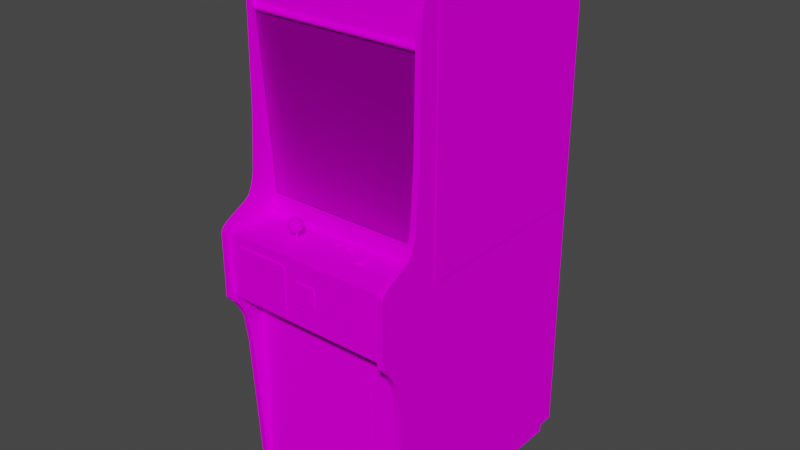 # Source: dkong3_1.blend  (saved by Blender 2.93.20; exported with 4.5.12 LTS)
import bpy
from mathutils import Matrix  # noqa: F401  (used for matrix-valued properties, if any)

bpy.ops.wm.read_factory_settings(use_empty=True)
scene = bpy.context.scene
scene.name = 'Scene'

# ---- images (referenced by path relative to the original .blend; pixels are not part of the script)
import os
ASSET_DIR = os.environ.get("B2B_ASSET_DIR", "")  # directory of the original .blend (textures are referenced by path, not embedded)
HERE = os.path.dirname(os.path.abspath(__file__))  # packed textures are extracted next to this script under _unpacked/

def load_image(name, relpath, width, height, colorspace="sRGB"):
    """Load a texture the original file referenced (path relative to the .blend, or extracted next to this script)."""
    p = next((c for c in (os.path.join(HERE, relpath), os.path.join(ASSET_DIR, relpath)) if relpath and os.path.exists(c)), "")
    if p:
        img = bpy.data.images.load(p, check_existing=True)
        img.name = name
    else:  # same state as the original file: an image datablock whose file is absent (Cycles renders it pink)
        img = bpy.data.images.new(name, width, height)
        img.source = "FILE"
        img.filepath = "//" + (relpath or name)
    img.colorspace_settings.name = colorspace
    return img
img_dkong3marqueemap_tiff = load_image('dkong3marqueemap.TIFF', 'dkong3marqueemap.TIFF', 1024, 1024, 'sRGB')
img_dkong3glassa_tiff = load_image('dkong3glassa.TIFF', 'dkong3glassa.TIFF', 1024, 1024, 'sRGB')
img_dkong3bezelmap_tiff = load_image('dkong3bezelmap.TIFF', 'dkong3bezelmap.TIFF', 1024, 1024, 'sRGB')
img_dkong3texturemap_tiff = load_image('dkong3texturemap.TIFF', 'dkong3texturemap.TIFF', 1024, 1024, 'sRGB')

# ---- materials (node trees are filled in below, after node groups)
mat_defaultmaterial6 = bpy.data.materials.new('DefaultMaterial6')
mat_defaultmaterial6.use_transparent_shadow = False
mat_defaultmaterial6.roughness = 0.8211
mat_defaultmaterial6.specular_intensity = 0.3176
mat_dkong3marquee = bpy.data.materials.new('dkong3marquee')
mat_dkong3marquee.use_transparent_shadow = False
mat_dkong3marquee.roughness = 0.8807
mat_dkong3marquee.specular_intensity = 0.0
mat_dkong3glass = bpy.data.materials.new('dkong3glass')
mat_dkong3glass.use_transparent_shadow = False
mat_dkong3glass.roughness = 0.8807
mat_dkong3glass.specular_intensity = 0.0
mat_dkong3bezel = bpy.data.materials.new('dkong3bezel')
mat_dkong3bezel.use_transparent_shadow = False
mat_dkong3bezel.roughness = 0.8807
mat_dkong3bezel.specular_intensity = 0.0
mat_dkong3texture = bpy.data.materials.new('dkong3texture')
mat_dkong3texture.use_transparent_shadow = False
mat_dkong3texture.roughness = 0.8807
mat_dkong3texture.specular_intensity = 0.0

# ---- node groups
ng_auto_smooth = bpy.data.node_groups.new('Auto Smooth', 'GeometryNodeTree')
_s = ng_auto_smooth.interface.new_socket(name='Geometry', in_out='OUTPUT', socket_type='NodeSocketGeometry')
_s = ng_auto_smooth.interface.new_socket(name='Geometry', in_out='INPUT', socket_type='NodeSocketGeometry')
_s = ng_auto_smooth.interface.new_socket(name='Angle', in_out='INPUT', socket_type='NodeSocketFloat')
_s.subtype = 'ANGLE'
_s.min_value = 0.0
_s.max_value = 3.142
ng_auto_smooth.is_modifier = True
_N = ng_auto_smooth.nodes; _L = ng_auto_smooth.links
n0 = _N.new('NodeGroupOutput'); n0.name = 'Group Output'; n0.location = (480, -100)
n1 = _N.new('NodeGroupInput'); n1.name = 'Group Input'; n1.location = (-420, -300)
n2 = _N.new('NodeGroupInput'); n2.name = 'Group Input.001'; n2.location = (-60, -100)
n3 = _N.new('GeometryNodeSetShadeSmooth'); n3.name = 'Set Shade Smooth'; n3.location = (120, -100)
n3.domain = 'EDGE'
n4 = _N.new('GeometryNodeSetShadeSmooth'); n4.name = 'Set Shade Smooth.001'; n4.location = (300, -100)
n5 = _N.new('GeometryNodeInputMeshEdgeAngle'); n5.name = 'Edge Angle'; n5.location = (-420, -220)
n6 = _N.new('GeometryNodeInputEdgeSmooth'); n6.name = 'Is Edge Smooth'; n6.location = (-60, -160)
n7 = _N.new('GeometryNodeInputShadeSmooth'); n7.name = 'Is Face Smooth'; n7.location = (-240, -340)
n8 = _N.new('FunctionNodeBooleanMath'); n8.name = 'Boolean Math'; n8.location = (-60, -220)
n9 = _N.new('FunctionNodeCompare'); n9.name = 'Compare'; n9.location = (-240, -180)
n9.operation = 'LESS_EQUAL'
_L.new(n5.outputs[0], n9.inputs[0])
_L.new(n4.outputs[0], n0.inputs[0])
_L.new(n1.outputs[1], n9.inputs[1])
_L.new(n9.outputs[0], n8.inputs[0])
_L.new(n7.outputs[0], n8.inputs[1])
_L.new(n2.outputs[0], n3.inputs[0])
_L.new(n6.outputs[0], n3.inputs[1])
_L.new(n3.outputs[0], n4.inputs[0])
_L.new(n8.outputs[0], n3.inputs[2])
n0.is_active_output = True

# ---- material node trees
mat_defaultmaterial6.use_nodes = True; mat_defaultmaterial6.node_tree.nodes.clear()
_N = mat_defaultmaterial6.node_tree.nodes; _L = mat_defaultmaterial6.node_tree.links
n0 = _N.new('ShaderNodeBsdfPrincipled'); n0.name = 'Principled BSDF'; n0.location = (10, 300)
n0.distribution = 'GGX'
n0.subsurface_method = 'BURLEY'
n0.inputs[2].default_value = 0.8211
n0.inputs[3].default_value = 1.45
n0.inputs[13].default_value = 0.3176
n0.inputs[27].default_value = (0.0, 0.0, 0.0, 1.0)
n0.inputs[28].default_value = 1.0
n1 = _N.new('ShaderNodeOutputMaterial'); n1.name = 'Material Output'; n1.location = (300, 300)
_L.new(n0.outputs[0], n1.inputs[0])
n1.is_active_output = True
mat_dkong3marquee.use_nodes = True; mat_dkong3marquee.node_tree.nodes.clear()
_N = mat_dkong3marquee.node_tree.nodes; _L = mat_dkong3marquee.node_tree.links
n0 = _N.new('ShaderNodeBsdfPrincipled'); n0.name = 'Principled BSDF'; n0.location = (10, 300)
n0.distribution = 'GGX'
n0.subsurface_method = 'BURLEY'
n0.inputs[2].default_value = 0.8807
n0.inputs[3].default_value = 1.45
n0.inputs[13].default_value = 0.0
n0.inputs[27].default_value = (0.0, 0.0, 0.0, 1.0)
n0.inputs[28].default_value = 1.0
n1 = _N.new('ShaderNodeOutputMaterial'); n1.name = 'Material Output'; n1.location = (300, 300)
n2 = _N.new('ShaderNodeTexImage'); n2.name = 'Image Texture'; n2.location = (-300, 600)
n2.image = img_dkong3marqueemap_tiff
_L.new(n0.outputs[0], n1.inputs[0])
_L.new(n2.outputs[0], n0.inputs[0])
n1.is_active_output = True
mat_dkong3glass.use_nodes = True; mat_dkong3glass.node_tree.nodes.clear()
_N = mat_dkong3glass.node_tree.nodes; _L = mat_dkong3glass.node_tree.links
n0 = _N.new('ShaderNodeBsdfPrincipled'); n0.name = 'Principled BSDF'; n0.location = (10, 300)
n0.distribution = 'GGX'
n0.subsurface_method = 'BURLEY'
n0.inputs[2].default_value = 0.8807
n0.inputs[3].default_value = 1.45
n0.inputs[4].default_value = 0.2
n0.inputs[13].default_value = 0.0
n0.inputs[27].default_value = (0.0, 0.0, 0.0, 1.0)
n0.inputs[28].default_value = 1.0
n1 = _N.new('ShaderNodeOutputMaterial'); n1.name = 'Material Output'; n1.location = (300, 300)
n2 = _N.new('ShaderNodeTexImage'); n2.name = 'Image Texture'; n2.location = (-300, 600)
n2.image = img_dkong3glassa_tiff
_L.new(n0.outputs[0], n1.inputs[0])
_L.new(n2.outputs[0], n0.inputs[0])
n1.is_active_output = True
mat_dkong3bezel.use_nodes = True; mat_dkong3bezel.node_tree.nodes.clear()
_N = mat_dkong3bezel.node_tree.nodes; _L = mat_dkong3bezel.node_tree.links
n0 = _N.new('ShaderNodeBsdfPrincipled'); n0.name = 'Principled BSDF'; n0.location = (10, 300)
n0.distribution = 'GGX'
n0.subsurface_method = 'BURLEY'
n0.inputs[2].default_value = 0.8807
n0.inputs[3].default_value = 1.45
n0.inputs[13].default_value = 0.0
n0.inputs[27].default_value = (0.0, 0.0, 0.0, 1.0)
n0.inputs[28].default_value = 1.0
n1 = _N.new('ShaderNodeOutputMaterial'); n1.name = 'Material Output'; n1.location = (300, 300)
n2 = _N.new('ShaderNodeTexImage'); n2.name = 'Image Texture'; n2.location = (-300, 600)
n2.image = img_dkong3bezelmap_tiff
_L.new(n0.outputs[0], n1.inputs[0])
_L.new(n2.outputs[0], n0.inputs[0])
n1.is_active_output = True
mat_dkong3texture.use_nodes = True; mat_dkong3texture.node_tree.nodes.clear()
_N = mat_dkong3texture.node_tree.nodes; _L = mat_dkong3texture.node_tree.links
n0 = _N.new('ShaderNodeBsdfPrincipled'); n0.name = 'Principled BSDF'; n0.location = (10, 300)
n0.distribution = 'GGX'
n0.subsurface_method = 'BURLEY'
n0.inputs[2].default_value = 0.8807
n0.inputs[3].default_value = 1.45
n0.inputs[13].default_value = 0.0
n0.inputs[27].default_value = (0.0, 0.0, 0.0, 1.0)
n0.inputs[28].default_value = 1.0
n1 = _N.new('ShaderNodeOutputMaterial'); n1.name = 'Material Output'; n1.location = (300, 300)
n2 = _N.new('ShaderNodeTexImage'); n2.name = 'Image Texture'; n2.location = (-300, 600)
n2.image = img_dkong3texturemap_tiff
_L.new(n0.outputs[0], n1.inputs[0])
_L.new(n2.outputs[0], n0.inputs[0])
n1.is_active_output = True

# ---- world
world_world = bpy.data.worlds.new('World'); scene.world = world_world
world_world.use_nodes = True; world_world.node_tree.nodes.clear()
_N = world_world.node_tree.nodes; _L = world_world.node_tree.links
n0 = _N.new('ShaderNodeOutputWorld'); n0.name = 'World Output'; n0.location = (300, 300)
n1 = _N.new('ShaderNodeBackground'); n1.name = 'Background'; n1.location = (10, 300)
n1.inputs[0].default_value = (0.05088, 0.05088, 0.05088, 1.0)
_L.new(n1.outputs[0], n0.inputs[0])
n0.is_active_output = True
world_world.color = (0.05088, 0.05088, 0.05088)
world_world.use_sun_shadow = False
world_world.sun_shadow_jitter_overblur = 0.0

# ---- meshes
me_dkong3 = bpy.data.meshes.new('dkong3')
me_dkong3.from_pydata([(-0.001707, 0.5887, -0.3899), (-0.001707, 0.5822, -0.389), (0.02107, 0.5887, -0.3899), (0.01474, 0.2131, -0.2103), (-0.08996, 0.211, -0.2124), (-0.08901, 0.09391, -0.1421), (0.01474, 0.09391, -0.14), (0.1182, 0.3221, -0.289), (0.01474, 0.3245, -0.2884), (0.1182, 0.09391, -0.1421), (0.1191, 0.211, -0.2124), (-0.08901, 0.3221, -0.289), (0.1805, 0.3173, -0.2887), (0.1153, 0.3879, -0.3363), (0.01474, 0.01974, -0.0986), (0.1805, 0.0951, -0.1457), (-0.1513, 0.0951, -0.1457), (-0.1431, 0.03046, -0.1075), (-0.1539, 0.2083, -0.2151), (-0.1539, 0.208, -0.2154), (-0.1513, 0.317, -0.289), (0.1833, 0.2083, -0.2151), (0.1833, 0.208, -0.2154), (0.1805, 0.09481, -0.146), (0.1153, 0.02182, -0.101), (0.01474, 0.01944, -0.09889), (-0.08617, 0.02152, -0.1013), (-0.1513, 0.09481, -0.146), (-0.08617, 0.02182, -0.101), (-0.08617, 0.3879, -0.3363), (0.01474, 0.3912, -0.3375), (0.01474, 0.3909, -0.3378), (0.1153, 0.3876, -0.3366), (0.1723, 0.3781, -0.331), (0.1805, 0.317, -0.289), (0.1153, 0.02152, -0.1013), (-0.1513, 0.3173, -0.2887), (-0.1431, 0.3781, -0.331), (-0.08617, 0.3876, -0.3366), (-0.1431, 0.03046, -0.1078), (0.1723, 0.03046, -0.1075), (0.1723, 0.03046, -0.1078), (0.1723, 0.3778, -0.3313), (-0.1431, 0.3778, -0.3313), (-0.2699, 0.4892, 0.008049), (-0.2699, -0.06457, -0.03395), (0.2893, -0.06457, -0.03395), (0.2893, 0.4892, 0.008049), (0.2893, -0.06457, -0.03723), (0.2893, 0.4892, 0.004772), (-0.2699, 0.4892, 0.004772), (-0.2699, -0.06457, -0.03723), (0.3067, 0.5854, 0.0155), (0.2877, 0.2104, 0.02354), (-0.2636, 0.5854, 0.0155), (-0.2826, 0.5854, 0.0155), (-0.2696, -0.9434, -0.6729), (0.2896, 0.6709, -0.02442), (0.2896, 0.6709, -0.6729), (-0.2696, 0.6709, -0.6729), (-0.2636, -0.9568, -0.6825), (-0.2636, 0.6891, -0.6792), (0.2877, -0.9568, -0.6825), (0.3067, -0.5096, 0.09563), (-0.2826, -0.5096, 0.09563), (0.3067, 0.6891, -0.01489), (0.3092, -0.1548, -0.04289), (0.3092, -0.1548, -0.6604), (0.3092, 0.6361, -0.6604), (-0.288, -0.1518, -0.6583), (-0.288, -0.1518, -0.04081), (-0.288, 0.6388, -0.04081), (-0.288, 0.6388, -0.6583), (0.3092, 0.6361, -0.04289), (0.289, -0.941, 0.05333), (0.289, -0.3148, 0.05333), (-0.2703, -0.3148, 0.05333), (-0.2703, 0.6775, -0.6622), (-0.2703, -0.2713, 0.1221), (0.289, -0.2713, 0.1221), (-0.2696, 0.6709, -0.02442), (0.2896, -0.9434, -0.6729), (-0.2703, -0.941, 0.05333), (0.289, 0.6775, -0.6622), (0.2877, -0.1122, 0.1537), (-0.2668, -0.1122, -0.01519), (-0.2668, -0.1122, 0.1537), (0.1625, -0.378, 0.05482), (-0.1437, -0.378, 0.05482), (-0.1437, -0.7876, 0.05482), (0.1625, -0.7876, 0.05482), (0.2877, -0.1399, 0.1537), (-0.2668, -0.1399, 0.1537), (0.2877, -0.3717, 0.1284), (0.2877, -0.08572, 0.1406), (0.2877, -0.0595, 0.09057), (0.3067, -0.05057, 0.07299), (0.3067, -0.0595, 0.09057), (-0.2826, -0.08572, 0.1406), (-0.08996, -0.09019, 0.06733), (-0.08996, -0.08691, 0.05601), (-0.08016, -0.08423, 0.05601), (-0.08996, -0.04312, 0.06733), (-0.05105, -0.1441, 0.1591), (-0.2228, -0.1441, 0.1591), (-0.2228, -0.3073, 0.1591), (-0.05105, -0.3073, 0.1591), (-0.2595, -0.1113, 0.1478), (0.2836, -0.1113, 0.1478), (0.2836, -0.1113, -0.01161), (-0.2595, -0.1113, -0.01161), (0.2877, -0.3151, 0.0426), (0.2877, -0.3151, 0.1537), (-0.2668, -0.3151, 0.1537), (-0.2668, -0.3151, 0.0426), (-0.1127, -0.06665, 0.06733), (-0.1096, -0.06665, 0.07895), (-0.08996, -0.06665, 0.09057), (-0.09566, -0.07678, 0.08729), (0.2839, -1.015, 0.04558), (0.2839, -0.9413, 0.04558), (-0.2592, -0.9413, -0.6676), (0.2839, -0.9413, -0.6676), (0.2839, -1.015, -0.6676), (-0.2592, -0.9413, 0.04558), (-0.2592, -1.015, -0.6676), (-0.2592, -1.015, 0.04558), (-0.07288, -0.05652, 0.05601), (-0.08016, -0.04908, 0.05601), (-0.07288, -0.07678, 0.05601), (-0.2636, -0.0175, 0.04797), (-0.01151, -0.2412, 0.1591), (0.0565, -0.2412, 0.1591), (0.0565, -0.1766, 0.1591), (-0.01151, -0.1766, 0.1591), (0.2877, 0.02838, 0.03575), (-0.2636, 0.2104, 0.02354), (0.2877, 0.6891, -0.6792), (0.2877, 0.6891, -0.01489), (0.008099, -0.1036, 0.01043), (0.01917, -0.1084, 0.0143), (0.04637, -0.1036, 0.01848), (0.05776, -0.1084, 0.0143), (0.1207, -0.1036, 0.04916), (0.1321, -0.1084, 0.05273), (-0.1096, -0.07827, 0.06733), (-0.08996, -0.06665, 0.04439), (-0.2668, -0.06099, -0.01519), (0.2877, -0.1122, -0.01519), (-0.2636, -0.9568, 0.04648), (0.2877, -0.9568, 0.04648), (-0.2636, -0.3717, 0.1284), (0.3067, -0.3175, 0.1677), (-0.2826, -0.0595, 0.09057), (-0.09977, -0.04908, 0.05601), (-0.08016, -0.06069, 0.04737), (-0.2826, 0.004246, 0.04082), (-0.2636, -0.0595, 0.09057), (-0.1013, -0.08691, 0.06733), (-0.08996, -0.07827, 0.08729), (-0.07288, -0.05652, 0.07895), (-0.06719, -0.06665, 0.06733), (-0.2636, 0.6715, -0.002973), (-0.2826, 0.6715, -0.002973), (0.3067, -0.0175, 0.04797), (0.3067, 0.004246, 0.04082), (0.00715, -0.1087, 0.01013), (0.00715, -0.1087, 0.01877), (0.008099, -0.1036, 0.01848), (0.04542, -0.1087, 0.01013), (0.04542, -0.1087, 0.01877), (0.1198, -0.1087, 0.04886), (0.1198, -0.1087, 0.0575), (0.1207, -0.1036, 0.0572), (-0.08427, -0.05652, 0.08729), (-0.08016, -0.04908, 0.07895), (-0.08996, -0.0464, 0.07895), (-0.107, -0.05652, 0.07895), (0.2877, -0.5096, 0.09563), (0.2877, -0.4113, 0.109), (-0.2636, -0.9314, 0.0712), (-0.2826, -0.4113, 0.109), (0.02834, -0.1087, 0.006262), (0.02075, -0.1087, 0.002091), (0.02075, -0.1036, 0.002985), (0.1413, -0.1087, 0.04499), (0.1337, -0.1087, 0.04052), (0.06662, -0.1087, 0.006262), (0.05934, -0.1087, 0.002091), (0.05934, -0.1036, 0.002985), (-0.1013, -0.06665, 0.04737), (-0.09977, -0.07261, 0.04737), (-0.09977, -0.06069, 0.04737), (-0.2826, 0.6501, 0.004474), (0.2877, 0.5488, 0.01877), (0.2877, 0.004246, 0.04082), (-0.2636, 0.004246, 0.04082), (0.2877, -0.9314, 0.0712), (0.3067, -0.9568, 0.04648), (-0.08427, -0.07678, 0.08729), (-0.08016, -0.08423, 0.07895), (-0.2706, 0.5023, 0.0152), (0.2887, 0.4964, 0.01788), (0.01253, -0.1087, 0.02533), (0.02075, -0.1087, 0.02682), (0.03024, -0.1036, 0.0146), (0.02739, -0.1036, 0.02205), (0.02834, -0.1084, 0.02265), (0.1255, -0.1087, 0.06405), (0.1337, -0.1087, 0.06554), (0.1432, -0.1036, 0.05303), (0.1413, -0.1084, 0.06107), (0.05112, -0.1087, 0.02533), (0.05934, -0.1087, 0.02682), (0.06662, -0.1084, 0.02265), (0.2877, -0.06099, -0.01519), (0.2877, -0.06099, -0.03604), (-0.2668, -0.06099, -0.03604), (0.2887, 0.4901, 0.0155), (-0.2706, 0.4964, 0.01788), (0.2887, 0.6709, -0.03038), (-0.2706, 0.6709, -0.03038), (-0.2706, 0.6745, -0.02055), (-0.2706, 0.6724, -0.01459), (0.2887, 0.6724, -0.01459), (-0.07035, -0.07827, 0.06733), (-0.07035, -0.06665, 0.05601), (-0.08427, -0.07678, 0.04737), (0.1441, -0.1087, 0.05303), (0.06978, -0.1087, 0.0146), (0.03119, -0.1087, 0.0146), (-0.2826, -0.9568, 0.04648), (0.01253, -0.1087, 0.003581), (0.04637, -0.1036, 0.01043), (0.05112, -0.1087, 0.003581), (0.1255, -0.1087, 0.04201), (0.2877, 0.6501, 0.004474), (0.3067, 0.6501, 0.004474), (-0.2826, -0.9568, -0.6825), (-0.2826, 0.6891, -0.6792), (0.3067, 0.6891, -0.6792), (-0.08996, -0.08691, 0.07895), (-0.1013, -0.06665, 0.08729), (-0.09977, -0.07261, 0.08729), (-0.2826, -0.3175, 0.1677), (-0.2826, -0.1146, 0.1674), (-0.2826, -0.347, 0.1454), (-0.2636, -0.347, 0.1454), (0.3067, -0.347, 0.1454), (-0.09977, -0.04908, 0.07895), (-0.1013, -0.0464, 0.06733), (0.01316, -0.1036, 0.02473), (0.02075, -0.1036, 0.02592), (0.05934, -0.1036, 0.02592), (0.05144, -0.1036, 0.02473), (0.1258, -0.1036, 0.06316), (0.1337, -0.1036, 0.06465), (-0.08427, -0.05652, 0.04737), (-0.09566, -0.05652, 0.04737), (-0.107, -0.07678, 0.05601), (-0.2826, 0.5488, 0.01877), (-0.07035, -0.06665, 0.07895), (0.3067, -0.9314, 0.0712), (0.3067, -0.9568, -0.6825), (-0.2826, -0.9314, 0.0712), (0.2887, 0.5047, 0.00924), (-0.2636, -0.1146, 0.1674), (0.3067, -0.1146, 0.1674), (0.06599, -0.1036, 0.007155), (0.06599, -0.1036, 0.02205), (0.06852, -0.1036, 0.0146), (0.02739, -0.1036, 0.007155), (0.1403, -0.1036, 0.04558), (0.1337, -0.1036, 0.04171), (0.1403, -0.1036, 0.06048), (0.03246, -0.1113, 0.02622), (0.1454, -0.1113, 0.06495), (0.07105, -0.1113, 0.02622), (0.1226, -0.1113, 0.06882), (0.00968, -0.1113, 0.03039), (0.04827, -0.1113, 0.03039), (0.2887, 0.6668, -0.0128), (0.1454, -0.1113, 0.04141), (0.03246, -0.1113, 0.002687), (0.07105, -0.1113, 0.002687), (-0.08648, -0.08631, 0.0721), (-0.09123, -0.08631, 0.06703), (-0.09123, -0.1355, 0.06703), (-0.08174, -0.08631, 0.06703), (-0.08174, -0.1355, 0.06703), (-0.08648, -0.1355, 0.0721), (-0.08648, -0.1355, 0.06227), (0.3067, -0.09048, 0.1481), (0.3067, -0.09763, 0.157), (0.2877, -0.09763, 0.157), (0.2877, -0.1042, 0.1627), (0.00968, -0.1113, -0.001186), (0.04827, -0.1113, -0.001186), (0.1226, -0.1113, 0.03724), (0.3067, 0.02838, 0.03575), (0.3067, 0.2104, 0.02354), (-0.2826, 0.2104, 0.02354), (-0.2706, 0.4874, 0.008645), (0.2887, 0.4874, 0.008645), (0.2877, -0.0175, 0.04797), (0.2877, -0.03448, 0.05571), (0.3067, -0.03448, 0.05571), (-0.2826, -0.03448, 0.05571), (-0.2636, -0.03448, 0.05571), (-0.08996, -0.05503, 0.08729), (-0.09977, -0.08423, 0.07895), (-0.2636, -0.09048, 0.1481), (-0.2636, -0.09763, 0.157), (0.3067, 0.6632, 0.0003037), (-0.2826, -0.09763, 0.157), (-0.2826, -0.09048, 0.1481), (0.1346, -0.1113, 0.0712), (0.02202, -0.1113, 0.03248), (0.06029, -0.1113, 0.03248), (0.1346, -0.1113, 0.03516), (0.06029, -0.1113, -0.003569), (0.02202, -0.1113, -0.003569), (0.001772, -0.1113, 0.008347), (0.001772, -0.1113, 0.02086), (0.1147, -0.1113, 0.04678), (0.1147, -0.1113, 0.05929), (0.04036, -0.1113, 0.008347), (0.04036, -0.1113, 0.02086), (-0.2636, -0.5096, 0.09563), (0.1495, -0.1113, 0.05303), (0.07516, -0.1113, 0.0146), (0.03688, -0.1113, 0.0146), (-0.09566, -0.07678, 0.04737), (-0.09566, -0.05652, 0.08729), (0.2877, 0.6799, -0.006548), (0.2877, 0.6858, -0.01102), (-0.2826, 0.6858, -0.01102), (-0.07857, -0.08691, 0.06733), (-0.07857, -0.06665, 0.04737), (-0.08016, -0.07261, 0.04737), (-0.2826, 0.02838, 0.03575), (-0.07035, -0.05503, 0.06733), (-0.07857, -0.0464, 0.06733), (-0.07288, -0.07678, 0.07895), (-0.1096, -0.05503, 0.06733), (-0.08016, -0.07261, 0.08729), (-0.09977, -0.06069, 0.08729), (0.01316, -0.1036, 0.004474), (0.05144, -0.1036, 0.004474), (0.1258, -0.1036, 0.0429), (0.3067, -0.4113, 0.109), (-0.2636, -0.4113, 0.109), (-0.08996, -0.07827, 0.04737), (-0.09977, -0.08423, 0.05601), (-0.2826, -0.1087, 0.1653), (-0.2826, -0.1042, 0.1627), (-0.2636, -0.1087, 0.1653), (-0.08996, -0.0464, 0.05601), (-0.1096, -0.06665, 0.05601), (-0.107, -0.05652, 0.05601), (-0.107, -0.07678, 0.07895), (-0.08016, -0.06069, 0.08729), (0.2877, 0.5854, 0.0155), (-0.2826, 0.6352, 0.007453), (-0.08648, -0.08631, 0.06227), (0.2877, -0.347, 0.1454), (0.3067, -0.3717, 0.1284), (-0.2826, -0.3717, 0.1284), (0.3067, -0.1087, 0.1653), (0.2877, -0.05057, 0.07299), (0.2877, -0.04133, 0.06048), (0.2887, 0.6745, -0.02055), (-0.2636, -0.05057, 0.07299), (-0.2706, 0.4901, 0.0155), (0.2887, 0.5023, 0.0152), (-0.2706, 0.6668, -0.0128), (0.2877, -0.1087, 0.1653), (0.2877, -0.1146, 0.1674), (0.3067, -0.3273, 0.1653), (0.2877, -0.3175, 0.1677), (-0.2636, -0.3273, 0.1653), (-0.2636, -0.3175, 0.1677), (0.3067, 0.5488, 0.01877), (-0.2636, 0.5488, 0.01877), (-0.2706, 0.5038, 0.006262), (-0.2706, 0.5047, 0.00924), (0.2877, 0.6715, -0.002973), (0.3067, 0.6715, -0.002973), (-0.2826, 0.6799, -0.006548), (-0.2636, 0.02838, 0.03575), (0.3067, -0.1042, 0.1627), (-0.2826, -0.0175, 0.04797), (-0.2636, -0.1042, 0.1627), (-0.08996, -0.05503, 0.04737), (-0.07857, -0.06665, 0.08729), (-0.2826, -0.3273, 0.1653), (0.2877, -0.3273, 0.1653), (-0.2636, -0.04133, 0.06048), (0.2887, 0.5038, 0.006262), (0.3067, -0.04133, 0.06048), (0.3067, 0.6799, -0.006548), (-0.2826, 0.6891, -0.01489), (-0.2636, 0.6858, -0.01102), (-0.2636, 0.6501, 0.004474), (-0.2636, 0.6632, 0.0003037), (0.3067, 0.6858, -0.01102), (-0.2826, -0.04133, 0.06048), (-0.2636, 0.6891, -0.01489), (0.2877, 0.6352, 0.007453), (0.3067, 0.6352, 0.007453), (-0.2636, 0.6352, 0.007453), (0.2877, -0.09048, 0.1481), (-0.2636, -0.08572, 0.1406), (0.3067, -0.08572, 0.1406), (0.2877, 0.6632, 0.0003037), (-0.2826, 0.6632, 0.0003037), (-0.2636, 0.6799, -0.006548), (-0.2826, -0.05057, 0.07299), (-0.2706, 0.5038, 0.006559), (0.2899, 0.5038, 0.006559), (0.2899, 0.6671, -0.01429), (-0.2706, 0.6671, -0.01429)], [], [(0, 1, 2), (10, 3, 6, 9), (256, 255, 208, 209), (3, 10, 7, 8), (138, 137, 62, 150), (251, 168, 167, 203), (42, 32, 13, 33), (14, 24, 9, 6), (13, 30, 8, 7), (21, 15, 23, 22), (17, 28, 5, 16), (200, 337, 225, 343), (9, 15, 21, 10), (253, 254, 212, 213), (4, 18, 16, 5), (33, 13, 7, 12), (36, 11, 29, 37), (298, 324, 171, 235), (332, 353, 259, 191), (18, 36, 20, 19), (19, 27, 16, 18), (24, 14, 25, 35), (15, 40, 41, 23), (39, 26, 28), (30, 13, 32, 31), (5, 6, 3, 4), (40, 24, 35), (31, 38, 29, 30), (100, 352, 227, 101), (168, 139, 166, 167), (28, 17, 39), (35, 41, 40), (38, 43, 37, 29), (36, 37, 43, 20), (368, 390, 295, 376), (383, 54, 55, 260), (300, 198, 52), (53, 362, 150), (136, 149, 54), (301, 55, 231), (308, 130, 391, 307), (58, 81, 56, 59), (8, 11, 4, 3), (240, 65, 198, 263), (401, 239, 238, 231), (61, 407, 149, 60), (150, 178, 195), (165, 63, 198), (231, 64, 156), (196, 328, 149), (61, 60, 238, 239), (335, 334, 400, 405), (385, 201, 374, 265), (163, 415, 404, 162), (133, 134, 131, 132), (197, 150, 198, 262), (382, 52, 362, 194), (93, 94, 95), (96, 97, 366), (367, 98, 153), (157, 412, 151), (161, 261, 343, 225), (102, 357, 154, 250), (378, 152, 379, 396), (420, 421, 418, 419), (237, 313, 414, 236), (145, 360, 116, 115), (117, 118, 159), (386, 414, 313, 387), (156, 391, 130, 196), (64, 264, 180, 328), (201, 219, 202, 374), (179, 93, 370), (399, 366, 350), (181, 367, 406), (397, 151, 351), (359, 344, 250, 154), (128, 342, 341, 127), (196, 130, 328), (231, 156, 340), (369, 95, 97, 96), (165, 164, 63), (150, 195, 135), (372, 397, 406, 417), (68, 73, 66, 67), (53, 194, 362), (265, 398, 384, 385), (139, 168, 140), (233, 141, 142), (143, 173, 144), (225, 129, 226, 161), (146, 227, 352), (165, 299, 135, 195), (287, 290, 285, 286), (231, 264, 64), (244, 395, 380, 381), (63, 262, 198), (105, 106, 103, 104), (292, 413, 94, 411), (148, 215, 147, 85), (224, 371, 222, 223), (109, 110, 107, 108), (71, 72, 69, 70), (183, 232, 347, 184), (146, 257, 155), (307, 406, 397, 308), (101, 337, 99, 100), (176, 309, 174, 175), (116, 242, 346, 177), (207, 230, 205, 206), (149, 162, 404), (288, 285, 290, 289), (328, 351, 181, 64), (289, 291, 364, 288), (198, 409, 52), (412, 157, 153, 98), (141, 233, 169, 170), (173, 143, 171, 172), (186, 235, 349, 273), (249, 333, 309, 176), (242, 116, 360, 243), (303, 218, 373, 302), (416, 402, 336, 388), (268, 270, 229, 187), (271, 205, 230, 182), (255, 173, 172, 208), (394, 261, 160, 361), (193, 415, 231), (356, 392, 355, 354), (363, 55, 54, 410), (65, 240, 137, 138), (50, 51, 48, 49), (150, 197, 178), (310, 118, 243, 360), (189, 268, 187, 188), (210, 274, 211, 228), (188, 234, 348, 189), (10, 21, 12, 7), (206, 252, 204, 207), (91, 84, 86, 92), (14, 28, 26, 25), (411, 294, 293, 292), (353, 332, 352, 100), (252, 251, 203, 204), (152, 267, 377, 379), (328, 180, 149), (342, 128, 357, 102), (254, 141, 170, 212), (273, 272, 185, 186), (236, 414, 150), (123, 125, 121, 122), (93, 179, 350, 366), (178, 197, 262, 63), (269, 253, 213, 214), (344, 177, 249, 250), (118, 310, 241, 159), (117, 242, 243), (246, 244, 245), (403, 404, 415, 193), (365, 379, 377), (218, 202, 219, 373), (250, 249, 176, 102), (342, 175, 160, 341), (251, 252, 140), (254, 253, 142), (255, 256, 144), (192, 359, 154, 258), (343, 345, 199, 200), (301, 260, 55), (162, 416, 388, 163), (177, 344, 115, 116), (360, 145, 158, 310), (300, 382, 194, 53), (226, 338, 155, 127), (149, 180, 264, 231), (198, 405, 400), (63, 350, 179, 178), (401, 336, 402, 407), (266, 381, 247), (267, 152, 248), (268, 189, 142), (269, 270, 142), (271, 184, 140), (206, 205, 140), (272, 273, 144), (274, 210, 144), (276, 329, 228, 211), (27, 39, 17, 16), (211, 209, 316, 276), (172, 171, 324, 325), (232, 183, 321, 296), (212, 170, 327, 280), (119, 123, 122, 120), (280, 318, 213, 212), (282, 319, 186, 185), (182, 230, 331, 283), (124, 121, 125, 126), (408, 362, 52, 409), (76, 82, 74, 75), (196, 389, 340, 156), (149, 410, 54), (314, 355, 392, 312), (292, 293, 366), (390, 293, 294, 295), (177, 346, 333, 249), (261, 394, 345, 343), (93, 295, 294), (376, 377, 267, 368), (235, 186, 319, 298), (208, 172, 325, 278), (283, 321, 183, 182), (300, 299, 198), (150, 62, 263, 198), (136, 389, 149), (367, 181, 351, 151), (301, 340, 389, 136), (179, 305, 304), (195, 304, 164, 165), (181, 307, 391), (405, 65, 138, 335), (146, 191, 190), (146, 192, 258), (117, 394, 361), (117, 174, 309), (139, 347, 232, 166), (99, 241, 310, 158), (311, 312, 151), (311, 412, 98, 315), (198, 313, 237), (367, 314, 315), (187, 229, 330, 284), (284, 320, 188, 187), (275, 331, 230, 207), (234, 188, 320, 297), (278, 316, 209, 208), (214, 213, 318, 277), (178, 179, 304), (413, 97, 95, 94), (203, 167, 323, 279), (277, 330, 229, 214), (170, 169, 326, 327), (296, 322, 166, 232), (207, 204, 317, 275), (167, 166, 322, 323), (64, 181, 391), (217, 147, 215, 216), (297, 326, 169, 234), (185, 228, 329, 282), (279, 317, 204, 203), (200, 199, 159, 241), (337, 101, 129, 225), (361, 160, 175, 174), (334, 335, 150), (388, 336, 231), (59, 80, 57, 58), (158, 353, 100, 99), (337, 200, 241, 99), (146, 338, 339), (53, 150, 135), (301, 231, 340), (353, 158, 145, 259), (344, 359, 358, 115), (261, 161, 341, 160), (161, 226, 127, 341), (117, 199, 345), (117, 333, 346), (184, 347, 140), (272, 210, 228, 185), (189, 348, 142), (28, 14, 6, 5), (273, 349, 144), (11, 36, 18, 4), (149, 402, 416), (130, 308, 351), (164, 350, 63), (130, 351, 328), (357, 393, 258, 154), (129, 339, 338, 226), (367, 354, 355), (92, 113, 112, 91), (359, 192, 190, 358), (22, 34, 12, 21), (128, 257, 393, 357), (164, 306, 350), (191, 259, 358, 190), (127, 155, 257, 128), (362, 408, 150), (55, 363, 231), (274, 256, 209, 211), (184, 271, 182, 183), (115, 358, 259, 145), (33, 12, 34, 42), (175, 342, 102, 176), (214, 229, 270, 269), (11, 8, 30, 29), (233, 348, 234, 169), (143, 349, 235, 171), (93, 365, 377), (248, 378, 396, 365), (367, 246, 245), (240, 263, 62, 137), (356, 266, 151), (409, 237, 236, 408), (368, 267, 366), (315, 314, 312, 311), (141, 254, 142), (168, 251, 140), (173, 255, 144), (270, 268, 142), (205, 271, 140), (210, 272, 144), (367, 417, 406), (231, 238, 60, 149), (93, 369, 370), (151, 247, 246, 367), (252, 206, 140), (256, 274, 144), (253, 269, 142), (347, 139, 140), (348, 233, 142), (349, 143, 144), (397, 372, 151), (120, 124, 126, 119), (157, 372, 417, 153), (267, 248, 366), (266, 247, 151), (146, 393, 257), (146, 332, 191), (101, 227, 339, 129), (93, 377, 376), (152, 378, 248), (381, 380, 247), (79, 83, 77, 78), (93, 294, 411), (300, 52, 382), (136, 54, 383), (381, 266, 245, 244), (399, 96, 366), (386, 334, 150), (410, 403, 193, 363), (163, 388, 231), (260, 301, 136, 383), (389, 196, 149), (299, 165, 198), (178, 304, 195), (117, 309, 333), (117, 159, 199), (293, 390, 366), (64, 391, 156), (312, 392, 151), (223, 375, 281, 224), (146, 352, 332), (146, 258, 393), (117, 345, 394), (146, 155, 338), (246, 395, 244), (117, 243, 118), (117, 346, 242), (146, 190, 192), (365, 396, 379), (407, 61, 239, 401), (15, 9, 24, 40), (117, 361, 174), (146, 339, 227), (308, 397, 351), (89, 90, 87, 88), (306, 399, 350), (306, 164, 304, 305), (198, 400, 387), (336, 401, 231), (149, 404, 403), (367, 355, 314), (335, 138, 150), (366, 248, 365, 93), (181, 406, 307), (179, 370, 305), (149, 407, 402), (113, 114, 111, 112), (198, 65, 405), (367, 245, 354), (408, 236, 150), (96, 399, 370, 369), (93, 376, 295), (84, 148, 85, 86), (363, 193, 231), (354, 245, 266, 356), (392, 356, 151), (367, 315, 98), (221, 222, 371, 220), (93, 411, 94), (247, 380, 395, 246), (390, 368, 366), (412, 311, 151), (413, 292, 366), (198, 237, 409), (149, 403, 410), (198, 387, 313), (46, 47, 44, 45), (286, 364, 291, 287), (414, 386, 150), (415, 163, 231), (97, 413, 366), (149, 416, 162), (372, 157, 151), (367, 153, 417), (53, 135, 299, 300), (93, 95, 369), (305, 370, 399, 306), (387, 400, 334, 386)])
me_dkong3.polygons.foreach_set('use_smooth', [True] * 409)
me_dkong3.polygons.foreach_set('material_index', [0, 1, 4, 1, 4, 4, 1, 1, 1, 1, 1, 4, 1, 4, 1, 1, 1, 4, 4, 1, 1, 1, 1, 1, 1, 1, 1, 1, 4, 4, 1, 1, 1, 1, 4, 4, 4, 4, 4, 4, 4, 4, 1, 4, 4, 4, 4, 4, 4, 4, 4, 4, 4, 4, 4, 4, 4, 4, 4, 4, 4, 4, 4, 4, 1, 4, 4, 4, 4, 4, 4, 4, 4, 4, 4, 4, 4, 4, 4, 4, 4, 4, 4, 4, 4, 4, 4, 4, 4, 4, 4, 4, 4, 4, 4, 4, 4, 4, 4, 4, 4, 4, 4, 4, 4, 4, 4, 4, 4, 4, 4, 4, 4, 4, 4, 4, 4, 4, 4, 4, 4, 4, 4, 4, 4, 4, 4, 4, 4, 4, 4, 3, 4, 4, 4, 4, 4, 1, 4, 4, 1, 4, 4, 4, 4, 4, 4, 4, 4, 4, 4, 4, 4, 4, 4, 4, 4, 4, 4, 4, 4, 4, 4, 4, 4, 4, 4, 4, 4, 4, 4, 4, 4, 4, 4, 4, 4, 4, 4, 4, 4, 4, 4, 4, 4, 4, 4, 1, 4, 4, 4, 4, 4, 4, 4, 4, 4, 4, 4, 4, 4, 4, 4, 4, 4, 4, 4, 4, 4, 4, 4, 4, 4, 4, 4, 4, 4, 4, 4, 4, 4, 4, 4, 4, 4, 4, 4, 4, 4, 4, 4, 4, 4, 4, 4, 4, 4, 4, 4, 4, 4, 4, 4, 4, 4, 4, 4, 4, 4, 4, 4, 4, 4, 4, 4, 4, 4, 4, 4, 4, 4, 4, 4, 4, 4, 4, 4, 4, 4, 1, 4, 1, 4, 4, 4, 4, 4, 4, 4, 4, 4, 1, 4, 4, 4, 4, 4, 4, 4, 4, 4, 1, 4, 4, 1, 4, 4, 4, 4, 4, 4, 4, 4, 4, 4, 4, 4, 4, 4, 4, 4, 4, 4, 4, 4, 4, 4, 4, 4, 4, 4, 4, 4, 4, 4, 4, 4, 4, 4, 4, 4, 4, 4, 4, 4, 4, 4, 4, 4, 4, 4, 4, 4, 4, 4, 4, 4, 4, 4, 4, 4, 4, 4, 4, 4, 4, 4, 4, 4, 4, 4, 1, 4, 4, 4, 4, 4, 4, 4, 4, 4, 4, 4, 4, 4, 4, 4, 4, 4, 4, 4, 4, 4, 4, 4, 4, 4, 4, 4, 4, 4, 4, 4, 4, 4, 4, 4, 2, 4, 4, 4, 4, 4, 4, 4, 4, 4, 4, 4])
_uv = me_dkong3.uv_layers.new(name='UVMap')
_uv.uv.foreach_set('vector', [-0.000458, 1.0, -0.000458, -0.000458, 1.0, 1.0, 0.7778, 0.5, 0.5, 0.5, 0.5, 0.2222, 0.7753, 0.2247, 0.6276, 0.6226, 0.6076, 0.6251, 0.6051, 0.6251, 0.6276, 0.6226, 0.5, 0.5, 0.7778, 0.5, 0.7753, 0.7753, 0.5, 0.7778, 0.5951, 0.6902, 0.5951, 0.6902, 0.5951, 0.6902, 0.5951, 0.6902, 0.6076, 0.6251, 0.5951, 0.6401, 0.5926, 0.6401, 0.6051, 0.6251, 0.9204, 0.9204, 0.7677, 0.9404, 0.7677, 0.9404, 0.9204, 0.9204, 0.5, 0.05209, 0.7677, 0.0596, 0.7753, 0.2247, 0.5, 0.2222, 0.7677, 0.9404, 0.5, 0.9479, 0.5, 0.7778, 0.7753, 0.7753, 0.9479, 0.5, 0.9404, 0.2323, 0.9404, 0.2323, 0.9479, 0.5, 0.07961, 0.07961, 0.2323, 0.0596, 0.2247, 0.2247, 0.0596, 0.2323, 0.6226, 0.7152, 0.6226, 0.7152, 0.6226, 0.7152, 0.6226, 0.7152, 0.7753, 0.2247, 0.9404, 0.2323, 0.9479, 0.5, 0.7778, 0.5, 0.6276, 0.6226, 0.6076, 0.6251, 0.6051, 0.6251, 0.6276, 0.6226, 0.2222, 0.5, 0.05209, 0.5, 0.0596, 0.2323, 0.2247, 0.2247, 0.9204, 0.9204, 0.7677, 0.9404, 0.7753, 0.7753, 0.9404, 0.7677, 0.0596, 0.7677, 0.2247, 0.7753, 0.2323, 0.9404, 0.07961, 0.9204, 0.5976, 0.6902, 0.5776, 0.6677, 0.5926, 0.6626, 0.6051, 0.6777, 0.6226, 0.7152, 0.6226, 0.7152, 0.6226, 0.7152, 0.6226, 0.7152, 0.05209, 0.5, 0.0596, 0.7677, 0.0596, 0.7677, 0.05209, 0.5, 0.05209, 0.5, 0.0596, 0.2323, 0.0596, 0.2323, 0.05209, 0.5, 0.7677, 0.0596, 0.5, 0.05209, 0.5, 0.05209, 0.7677, 0.0596, 0.9404, 0.2323, 0.9204, 0.07961, 0.9204, 0.07961, 0.9404, 0.2323, 0.07961, 0.07961, 0.2323, 0.0596, 0.2323, 0.0596, 0.5, 0.9479, 0.7677, 0.9404, 0.7677, 0.9404, 0.5, 0.9479, 0.2247, 0.2247, 0.5, 0.2222, 0.5, 0.5, 0.2222, 0.5, 0.9204, 0.07961, 0.7677, 0.0596, 0.7677, 0.0596, 0.5, 0.9479, 0.2323, 0.9404, 0.2323, 0.9404, 0.5, 0.9479, 0.6226, 0.7152, 0.6226, 0.7152, 0.6226, 0.7152, 0.6226, 0.7152, 0.5951, 0.6401, 0.5951, 0.6576, 0.5926, 0.6626, 0.5926, 0.6401, 0.2323, 0.0596, 0.07961, 0.07961, 0.07961, 0.07961, 0.7677, 0.0596, 0.9204, 0.07961, 0.9204, 0.07961, 0.2323, 0.9404, 0.07961, 0.9204, 0.07961, 0.9204, 0.2323, 0.9404, 0.0596, 0.7677, 0.07961, 0.9204, 0.07961, 0.9204, 0.0596, 0.7677, 0.6652, 0.6076, 0.6652, 0.6076, 0.6652, 0.6076, 0.6652, 0.6076, 0.6652, 0.6026, 0.6652, 0.6026, 0.6652, 0.6026, 0.6652, 0.6026, 0.5525, 0.8803, 0.5525, 0.8778, 0.5525, 0.8803, 0.5951, 0.6902, 0.5951, 0.6902, 0.5951, 0.6902, 0.5851, 0.6777, 0.5851, 0.6777, 0.5851, 0.6777, 0.5826, 0.8278, 0.5826, 0.8278, 0.5826, 0.8278, 0.6652, 0.6026, 0.6652, 0.6026, 0.6652, 0.6026, 0.6652, 0.6026, 0.998, 0.5976, 0.5576, 0.5976, 0.5576, 0.4249, 0.998, 0.4249, 0.5, 0.7778, 0.2247, 0.7753, 0.2222, 0.5, 0.5, 0.5, 0.5525, 0.8828, 0.5525, 0.8803, 0.5525, 0.8778, 0.5525, 0.8828, 0.5826, 0.8278, 0.5826, 0.8278, 0.5826, 0.8278, 0.5826, 0.8278, 0.5851, 0.6777, 0.5851, 0.6777, 0.5851, 0.6777, 0.5851, 0.6777, 0.5951, 0.6902, 0.5951, 0.6902, 0.5951, 0.6902, 0.5525, 0.8778, 0.5525, 0.8778, 0.5525, 0.8778, 0.5826, 0.8278, 0.5826, 0.8278, 0.5826, 0.8278, 0.5851, 0.6777, 0.5851, 0.6777, 0.5851, 0.6777, 0.6652, 0.6026, 0.6652, 0.6026, 0.6652, 0.6026, 0.6652, 0.6026, 0.6652, 0.6076, 0.6652, 0.6076, 0.6652, 0.6076, 0.6652, 0.6076, 0.6376, 0.7803, 0.6301, 0.7803, 0.6301, 0.7152, 0.6376, 0.7152, 0.6652, 0.6026, 0.6652, 0.6026, 0.6652, 0.6026, 0.6652, 0.6026, 0.6677, 0.8503, 0.6051, 0.8503, 0.6051, 0.7978, 0.6677, 0.7978, 0.6652, 0.6076, 0.6652, 0.6076, 0.6652, 0.6076, 0.6652, 0.6076, 0.6652, 0.6076, 0.6652, 0.6076, 0.6652, 0.6076, 0.6652, 0.6076, 0.5951, 0.6902, 0.5951, 0.6902, 0.5951, 0.6902, 0.5525, 0.8778, 0.5525, 0.8778, 0.5525, 0.8778, 0.5826, 0.8278, 0.5826, 0.8278, 0.5826, 0.8278, 0.5851, 0.6777, 0.5851, 0.6777, 0.5851, 0.6777, 0.6226, 0.7152, 0.6226, 0.7152, 0.6226, 0.7152, 0.6226, 0.7152, 0.6226, 0.7152, 0.6226, 0.7152, 0.6226, 0.7152, 0.6226, 0.7152, 0.6652, 0.6076, 0.6652, 0.6076, 0.6652, 0.6076, 0.6652, 0.6076, 1.0, 1.0, -0.000458, 1.0, -0.000458, -0.000458, 1.0, -0.000458, 0.6652, 0.6076, 0.6652, 0.6076, 0.6652, 0.6076, 0.6652, 0.6076, 0.6226, 0.7152, 0.6226, 0.7152, 0.6226, 0.7152, 0.6226, 0.7152, 0.6226, 0.7152, 0.6226, 0.7152, 0.6226, 0.7152, 0.6652, 0.6076, 0.6652, 0.6076, 0.6652, 0.6076, 0.6652, 0.6076, 0.6652, 0.6026, 0.6652, 0.6026, 0.6652, 0.6026, 0.6652, 0.6026, 0.6652, 0.6026, 0.6652, 0.6026, 0.6652, 0.6026, 0.6652, 0.6026, 0.6301, 0.7803, 0.6251, 0.7803, 0.6251, 0.7152, 0.6301, 0.7152, 0.5951, 0.6902, 0.5951, 0.6902, 0.5951, 0.6902, 0.5525, 0.8778, 0.5525, 0.8778, 0.5525, 0.8778, 0.5826, 0.8278, 0.5826, 0.8278, 0.5826, 0.8278, 0.5851, 0.6777, 0.5851, 0.6777, 0.5851, 0.6777, 0.6226, 0.7152, 0.6226, 0.7152, 0.6226, 0.7152, 0.6226, 0.7152, 0.6226, 0.7152, 0.6226, 0.7152, 0.6226, 0.7152, 0.6226, 0.7152, 0.5851, 0.6777, 0.5851, 0.6777, 0.5851, 0.6777, 0.5826, 0.8278, 0.5826, 0.8278, 0.5826, 0.8278, 0.6652, 0.6076, 0.6652, 0.6076, 0.6652, 0.6076, 0.6652, 0.6076, 0.5525, 0.8778, 0.5525, 0.8778, 0.5525, 0.8778, 0.5951, 0.6902, 0.5951, 0.6902, 0.5951, 0.6902, 0.6652, 0.6026, 0.6652, 0.6026, 0.6652, 0.6026, 0.6652, 0.6026, 0.54, 0.9955, 0.007049, 0.9955, 0.007049, 0.3098, 0.54, 0.3098, 0.5951, 0.6902, 0.5951, 0.6902, 0.5951, 0.6902, 0.6376, 0.7152, 0.6401, 0.7152, 0.6401, 0.7803, 0.6376, 0.7803, 0.5951, 0.6576, 0.5951, 0.6401, 0.6226, 0.6526, 0.5951, 0.6576, 0.5951, 0.6401, 0.6226, 0.6526, 0.5951, 0.6576, 0.5951, 0.6401, 0.6226, 0.6526, 0.6226, 0.7152, 0.6226, 0.7152, 0.6226, 0.7152, 0.6226, 0.7152, 0.6226, 0.7152, 0.6226, 0.7152, 0.6226, 0.7152, 0.6652, 0.6076, 0.6652, 0.6076, 0.6652, 0.6076, 0.6652, 0.6076, 0.6351, 0.7277, 0.6351, 0.7277, 0.6351, 0.7277, 0.6351, 0.7277, 0.5826, 0.8278, 0.5826, 0.8278, 0.5826, 0.8278, 0.6652, 0.6026, 0.6652, 0.6026, 0.6652, 0.6026, 0.6652, 0.6026, 0.5525, 0.8778, 0.5525, 0.8778, 0.5525, 0.8778, 0.6677, 0.9955, 0.54, 0.9955, 0.54, 0.8703, 0.6677, 0.8703, 0.6652, 0.6076, 0.6652, 0.6076, 0.6652, 0.6076, 0.6652, 0.6076, 0.5901, 0.6101, 0.5901, 0.6101, 0.5901, 0.6101, 0.5901, 0.6101, 0.6201, 0.7152, 0.6251, 0.7152, 0.6251, 0.7803, 0.6201, 0.7803, 1.0, 0.3023, 0.002044, 0.3023, 0.002044, 0.002044, 1.0, 0.002044, 0.54, 0.9955, 0.004547, 0.9955, 0.004547, 0.3098, 0.54, 0.3098, 0.6276, 0.6802, 0.6051, 0.6777, 0.6076, 0.6727, 0.6276, 0.6752, 0.6226, 0.7152, 0.6226, 0.7152, 0.6226, 0.7152, 0.6652, 0.6026, 0.6652, 0.6026, 0.6652, 0.6026, 0.6652, 0.6026, 0.6226, 0.7152, 0.6226, 0.7152, 0.6226, 0.7152, 0.6226, 0.7152, 0.6226, 0.7152, 0.6226, 0.7152, 0.6226, 0.7152, 0.6226, 0.7152, 0.6226, 0.7152, 0.6226, 0.7152, 0.6226, 0.7152, 0.6226, 0.7152, 0.6476, 0.6326, 0.6551, 0.6501, 0.6526, 0.6476, 0.6451, 0.6301, 0.5851, 0.6777, 0.5851, 0.6777, 0.5851, 0.6777, 0.6351, 0.7277, 0.6351, 0.7277, 0.6351, 0.7277, 0.6351, 0.7277, 0.6652, 0.6026, 0.6652, 0.6026, 0.6652, 0.6026, 0.6652, 0.6026, 0.6351, 0.7277, 0.6351, 0.7277, 0.6351, 0.7277, 0.6351, 0.7277, 0.5525, 0.8778, 0.5525, 0.8803, 0.5525, 0.8803, 0.6652, 0.6026, 0.6652, 0.6026, 0.6652, 0.6026, 0.6652, 0.6026, 0.5951, 0.6401, 0.5951, 0.6576, 0.5926, 0.6626, 0.5926, 0.6401, 0.5951, 0.6401, 0.5951, 0.6576, 0.5926, 0.6626, 0.5926, 0.6401, 0.6276, 0.6802, 0.6051, 0.6777, 0.6076, 0.6727, 0.6276, 0.6752, 0.6226, 0.7152, 0.6226, 0.7152, 0.6226, 0.7152, 0.6226, 0.7152, 0.6226, 0.7152, 0.6226, 0.7152, 0.6226, 0.7152, 0.6226, 0.7152, 0.6101, 0.7152, 0.6176, 0.7152, 0.6176, 0.7803, 0.6101, 0.7803, 0.6652, 0.6026, 0.6652, 0.6026, 0.6652, 0.6026, 0.6652, 0.6026, 0.6451, 0.6677, 0.6526, 0.6476, 0.6551, 0.6501, 0.6476, 0.6702, 0.6451, 0.6677, 0.6526, 0.6476, 0.6551, 0.6501, 0.6476, 0.6702, 0.6076, 0.6251, 0.5951, 0.6401, 0.5926, 0.6401, 0.6051, 0.6251, 0.6226, 0.7152, 0.6226, 0.7152, 0.6226, 0.7152, 0.6226, 0.7152, 0.5826, 0.8278, 0.5826, 0.8278, 0.5826, 0.8278, 0.6652, 0.6026, 0.6652, 0.6026, 0.6652, 0.6026, 0.6652, 0.6026, 0.6652, 0.6026, 0.6652, 0.6026, 0.6652, 0.6026, 0.6652, 0.6026, 0.6652, 0.6076, 0.6652, 0.6076, 0.6652, 0.6076, 0.6652, 0.6076, 1.0, 1.0, -0.000458, 1.0, -0.000458, -0.000458, 1.0, -0.000458, 0.5951, 0.6902, 0.5951, 0.6902, 0.5951, 0.6902, 0.6226, 0.7152, 0.6226, 0.7152, 0.6226, 0.7152, 0.6226, 0.7152, 0.6276, 0.6752, 0.6451, 0.6677, 0.6476, 0.6702, 0.6276, 0.6802, 0.6526, 0.6476, 0.6451, 0.6301, 0.6476, 0.6326, 0.6551, 0.6501, 0.6276, 0.6802, 0.6051, 0.6777, 0.6076, 0.6727, 0.6276, 0.6752, 0.7778, 0.5, 0.9479, 0.5, 0.9404, 0.7677, 0.7753, 0.7753, 0.6451, 0.6301, 0.6276, 0.6226, 0.6276, 0.6226, 0.6476, 0.6326, 0.6652, 0.6076, 0.6652, 0.6076, 0.6677, 0.6076, 0.6677, 0.6076, 0.5, 0.05209, 0.2323, 0.0596, 0.2323, 0.0596, 0.5, 0.05209, 0.6652, 0.6076, 0.6652, 0.6076, 0.6652, 0.6076, 0.6652, 0.6076, 0.6226, 0.7152, 0.6226, 0.7152, 0.6226, 0.7152, 0.6226, 0.7152, 0.6276, 0.6226, 0.6076, 0.6251, 0.6051, 0.6251, 0.6276, 0.6226, 0.6652, 0.6076, 0.6652, 0.6076, 0.6652, 0.6076, 0.6652, 0.6076, 0.5851, 0.6777, 0.5851, 0.6777, 0.5851, 0.6777, 0.6226, 0.7152, 0.6226, 0.7152, 0.6226, 0.7152, 0.6226, 0.7152, 0.6076, 0.6251, 0.5951, 0.6401, 0.5926, 0.6401, 0.6051, 0.6251, 0.6276, 0.6752, 0.6451, 0.6677, 0.6476, 0.6702, 0.6276, 0.6802, 0.5951, 0.6902, 0.5951, 0.6902, 0.5951, 0.6902, 0.6576, 0.6827, 0.6576, 0.6827, 0.6576, 0.6827, 0.6576, 0.6827, 0.6652, 0.6076, 0.6652, 0.6076, 0.6652, 0.6076, 0.6652, 0.6076, 0.6652, 0.6076, 0.6652, 0.6076, 0.6652, 0.6076, 0.6652, 0.6076, 0.6451, 0.6301, 0.6276, 0.6226, 0.6276, 0.6226, 0.6476, 0.6326, 0.6226, 0.7152, 0.6226, 0.7152, 0.6226, 0.7152, 0.6226, 0.7152, 0.6226, 0.7152, 0.6226, 0.7152, 0.6226, 0.7152, 0.6226, 0.7152, 0.6226, 0.7152, 0.6226, 0.7152, 0.6226, 0.7152, 0.5826, 0.8278, 0.5826, 0.8278, 0.5826, 0.8278, 0.6652, 0.6026, 0.6652, 0.6026, 0.6652, 0.6026, 0.6652, 0.6026, 0.5951, 0.6902, 0.5951, 0.6902, 0.5951, 0.6902, 0.6176, 0.7152, 0.6251, 0.7152, 0.6251, 0.7803, 0.6176, 0.7803, 0.6226, 0.7152, 0.6226, 0.7152, 0.6226, 0.7152, 0.6226, 0.7152, 0.6226, 0.7152, 0.6226, 0.7152, 0.6226, 0.7152, 0.6226, 0.7152, 0.6076, 0.6251, 0.6276, 0.6226, 0.6226, 0.6526, 0.6076, 0.6251, 0.6276, 0.6226, 0.6226, 0.6526, 0.6076, 0.6251, 0.6276, 0.6226, 0.6226, 0.6526, 0.6226, 0.7152, 0.6226, 0.7152, 0.6226, 0.7152, 0.6226, 0.7152, 0.6226, 0.7152, 0.6226, 0.7152, 0.6226, 0.7152, 0.6226, 0.7152, 0.5826, 0.8278, 0.5826, 0.8278, 0.5826, 0.8278, 0.6652, 0.6026, 0.6652, 0.6026, 0.6652, 0.6026, 0.6652, 0.6026, 0.6226, 0.7152, 0.6226, 0.7152, 0.6226, 0.7152, 0.6226, 0.7152, 0.6226, 0.7152, 0.6226, 0.7152, 0.6226, 0.7152, 0.6226, 0.7152, 0.6652, 0.6076, 0.6652, 0.6076, 0.6652, 0.6076, 0.6652, 0.6076, 0.6226, 0.7152, 0.6226, 0.7152, 0.6226, 0.7152, 0.6226, 0.7152, 0.6652, 0.6026, 0.6652, 0.6026, 0.6652, 0.6026, 0.6652, 0.6026, 0.5525, 0.8778, 0.5525, 0.8803, 0.5525, 0.8803, 0.6652, 0.6076, 0.6652, 0.6076, 0.6652, 0.6076, 0.6652, 0.6076, 0.6652, 0.6026, 0.6652, 0.6026, 0.6652, 0.6026, 0.6652, 0.6026, 0.5851, 0.6777, 0.5851, 0.6777, 0.5851, 0.6777, 0.5525, 0.8778, 0.5525, 0.8778, 0.5525, 0.8778, 0.6451, 0.6677, 0.6276, 0.6752, 0.6226, 0.6526, 0.6451, 0.6301, 0.6526, 0.6476, 0.6226, 0.6526, 0.6451, 0.6677, 0.6276, 0.6752, 0.6226, 0.6526, 0.6451, 0.6301, 0.6526, 0.6476, 0.6226, 0.6526, 0.6451, 0.6677, 0.6276, 0.6752, 0.6226, 0.6526, 0.6451, 0.6301, 0.6526, 0.6476, 0.6226, 0.6526, 0.6576, 0.6251, 0.6702, 0.6526, 0.6551, 0.6501, 0.6476, 0.6326, 0.0596, 0.2323, 0.07961, 0.07961, 0.07961, 0.07961, 0.0596, 0.2323, 0.6476, 0.6326, 0.6276, 0.6226, 0.6301, 0.6101, 0.6576, 0.6251, 0.5926, 0.6401, 0.5926, 0.6626, 0.5776, 0.6677, 0.5776, 0.6376, 0.6051, 0.6777, 0.6276, 0.6802, 0.6301, 0.6952, 0.5976, 0.6902, 0.6051, 0.6251, 0.5926, 0.6401, 0.5776, 0.6376, 0.5976, 0.6151, 0.6576, 0.6827, 0.6576, 0.6827, 0.6576, 0.6827, 0.6576, 0.6827, 0.5976, 0.6151, 0.6301, 0.6101, 0.6276, 0.6226, 0.6051, 0.6251, 0.6576, 0.6802, 0.6301, 0.6952, 0.6276, 0.6802, 0.6476, 0.6702, 0.6476, 0.6702, 0.6551, 0.6501, 0.6702, 0.6526, 0.6576, 0.6802, 0.6576, 0.6827, 0.6576, 0.6827, 0.6576, 0.6827, 0.6576, 0.6827, 0.6652, 0.6076, 0.6652, 0.6076, 0.6652, 0.6076, 0.6652, 0.6076, 0.5525, 0.8478, 0.55, 0.8478, 0.55, 0.8478, 0.5525, 0.8478, 0.6652, 0.6026, 0.6652, 0.6026, 0.6652, 0.6026, 0.6652, 0.6026, 0.5851, 0.6777, 0.5851, 0.6777, 0.5851, 0.6777, 0.6652, 0.6026, 0.6652, 0.6026, 0.6652, 0.6026, 0.6652, 0.6026, 0.5525, 0.8778, 0.5525, 0.8778, 0.5525, 0.8778, 0.6652, 0.6076, 0.6652, 0.6076, 0.6652, 0.6076, 0.6652, 0.6076, 0.6226, 0.7152, 0.6226, 0.7152, 0.6226, 0.7152, 0.6226, 0.7152, 0.6226, 0.7152, 0.6226, 0.7152, 0.6226, 0.7152, 0.6226, 0.7152, 0.5951, 0.6902, 0.5951, 0.6902, 0.5951, 0.6902, 0.6652, 0.6076, 0.6652, 0.6076, 0.6652, 0.6076, 0.6652, 0.6076, 0.6051, 0.6777, 0.6276, 0.6802, 0.6301, 0.6952, 0.5976, 0.6902, 0.6051, 0.6251, 0.5926, 0.6401, 0.5776, 0.6376, 0.5976, 0.6151, 0.6576, 0.6802, 0.6301, 0.6952, 0.6276, 0.6802, 0.6476, 0.6702, 0.5525, 0.8803, 0.5525, 0.8778, 0.5525, 0.8778, 0.1547, 1.0, -0.000458, 1.0, -0.000458, -0.000458, 0.1547, -0.000458, 0.5851, 0.6777, 0.5851, 0.6777, 0.5851, 0.6777, 0.6652, 0.6026, 0.6652, 0.6026, 0.6652, 0.6026, 0.6652, 0.6026, 0.6652, 0.6026, 0.6652, 0.6026, 0.6652, 0.6026, 0.6652, 0.6026, 0.5951, 0.6902, 0.5951, 0.6902, 0.5951, 0.6902, 0.6652, 0.6076, 0.6652, 0.6076, 0.6652, 0.6076, 0.6652, 0.6076, 0.5826, 0.8278, 0.5826, 0.8278, 0.5826, 0.8278, 0.6652, 0.6076, 0.6652, 0.6076, 0.6652, 0.6076, 0.6652, 0.6076, 0.6226, 0.7152, 0.6226, 0.7152, 0.6226, 0.7152, 0.6226, 0.7152, 0.6226, 0.7152, 0.6226, 0.7152, 0.6226, 0.7152, 0.6226, 0.7152, 0.6226, 0.7152, 0.6226, 0.7152, 0.6226, 0.7152, 0.6226, 0.7152, 0.5951, 0.6576, 0.6076, 0.6727, 0.6051, 0.6777, 0.5926, 0.6626, 0.6226, 0.7152, 0.6226, 0.7152, 0.6226, 0.7152, 0.6226, 0.7152, 0.5851, 0.6777, 0.5851, 0.6777, 0.5851, 0.6777, 0.6652, 0.6026, 0.6652, 0.6026, 0.6652, 0.6026, 0.6652, 0.6026, 0.5525, 0.8778, 0.5525, 0.8803, 0.5525, 0.8803, 0.5826, 0.8278, 0.5826, 0.8278, 0.5826, 0.8278, 0.6476, 0.6702, 0.6551, 0.6501, 0.6702, 0.6526, 0.6576, 0.6802, 0.6576, 0.6802, 0.6301, 0.6952, 0.6276, 0.6802, 0.6476, 0.6702, 0.6576, 0.6251, 0.6702, 0.6526, 0.6551, 0.6501, 0.6476, 0.6326, 0.6051, 0.6777, 0.6276, 0.6802, 0.6301, 0.6952, 0.5976, 0.6902, 0.5976, 0.6151, 0.6301, 0.6101, 0.6276, 0.6226, 0.6051, 0.6251, 0.6476, 0.6326, 0.6276, 0.6226, 0.6301, 0.6101, 0.6576, 0.6251, 0.5951, 0.6902, 0.5951, 0.6902, 0.5951, 0.6902, 0.6652, 0.6076, 0.6652, 0.6076, 0.6652, 0.6076, 0.6652, 0.6076, 0.6051, 0.6251, 0.5926, 0.6401, 0.5776, 0.6376, 0.5976, 0.6151, 0.6576, 0.6251, 0.6702, 0.6526, 0.6551, 0.6501, 0.6476, 0.6326, 0.5926, 0.6401, 0.5926, 0.6626, 0.5776, 0.6677, 0.5776, 0.6376, 0.5976, 0.6902, 0.5776, 0.6677, 0.5926, 0.6626, 0.6051, 0.6777, 0.6476, 0.6326, 0.6276, 0.6226, 0.6301, 0.6101, 0.6576, 0.6251, 0.5926, 0.6401, 0.5926, 0.6626, 0.5776, 0.6677, 0.5776, 0.6376, 0.5826, 0.8278, 0.5826, 0.8278, 0.5826, 0.8278, 0.5901, 0.6101, 0.5901, 0.6101, 0.5901, 0.6101, 0.5901, 0.6101, 0.5976, 0.6902, 0.5776, 0.6677, 0.5926, 0.6626, 0.6051, 0.6777, 0.6476, 0.6702, 0.6551, 0.6501, 0.6702, 0.6526, 0.6576, 0.6802, 0.5976, 0.6151, 0.6301, 0.6101, 0.6276, 0.6226, 0.6051, 0.6251, 0.6226, 0.7152, 0.6226, 0.7152, 0.6226, 0.7152, 0.6226, 0.7152, 0.6226, 0.7152, 0.6226, 0.7152, 0.6226, 0.7152, 0.6226, 0.7152, 0.6226, 0.7152, 0.6226, 0.7152, 0.6226, 0.7152, 0.6226, 0.7152, 0.5951, 0.6902, 0.5951, 0.6902, 0.5951, 0.6902, 0.5826, 0.8278, 0.5826, 0.8278, 0.5826, 0.8278, 0.6376, 0.4224, 0.8203, 0.4224, 0.8203, 0.5976, 0.6376, 0.5976, 0.6226, 0.7152, 0.6226, 0.7152, 0.6226, 0.7152, 0.6226, 0.7152, 0.6226, 0.7152, 0.6226, 0.7152, 0.6226, 0.7152, 0.6226, 0.7152, 0.6226, 0.7152, 0.6226, 0.7152, 0.6226, 0.7152, 0.5951, 0.6902, 0.5951, 0.6902, 0.5951, 0.6902, 0.5826, 0.8278, 0.5826, 0.8278, 0.5826, 0.8278, 0.6226, 0.7152, 0.6226, 0.7152, 0.6226, 0.7152, 0.6226, 0.7152, 0.6226, 0.7152, 0.6226, 0.7152, 0.6226, 0.7152, 0.6226, 0.7152, 0.6226, 0.7152, 0.6226, 0.7152, 0.6226, 0.7152, 0.6226, 0.7152, 0.6226, 0.7152, 0.6226, 0.7152, 0.6226, 0.7152, 0.6226, 0.7152, 0.6226, 0.7152, 0.6226, 0.7152, 0.6226, 0.7152, 0.6226, 0.7152, 0.6226, 0.7152, 0.6226, 0.7152, 0.6276, 0.6752, 0.6076, 0.6727, 0.6226, 0.6526, 0.6451, 0.6677, 0.6526, 0.6476, 0.6551, 0.6501, 0.6476, 0.6702, 0.6276, 0.6752, 0.6076, 0.6727, 0.6226, 0.6526, 0.2323, 0.0596, 0.5, 0.05209, 0.5, 0.2222, 0.2247, 0.2247, 0.6276, 0.6752, 0.6076, 0.6727, 0.6226, 0.6526, 0.2247, 0.7753, 0.0596, 0.7677, 0.05209, 0.5, 0.2222, 0.5, 0.5851, 0.6777, 0.5851, 0.6777, 0.5851, 0.6777, 0.5851, 0.6777, 0.5851, 0.6777, 0.5851, 0.6777, 0.5525, 0.8778, 0.5525, 0.8778, 0.5525, 0.8778, 0.5851, 0.6777, 0.5851, 0.6777, 0.5851, 0.6777, 0.6226, 0.7152, 0.6226, 0.7152, 0.6226, 0.7152, 0.6226, 0.7152, 0.6226, 0.7152, 0.6226, 0.7152, 0.6226, 0.7152, 0.6226, 0.7152, 0.5826, 0.8278, 0.5826, 0.8278, 0.5826, 0.8278, 0.5626, 0.8303, 0.5626, 0.8428, 0.5576, 0.8428, 0.5576, 0.8303, 0.6226, 0.7152, 0.6226, 0.7152, 0.6226, 0.7152, 0.6226, 0.7152, 0.9479, 0.5, 0.9404, 0.7677, 0.9404, 0.7677, 0.9479, 0.5, 0.6226, 0.7152, 0.6226, 0.7152, 0.6226, 0.7152, 0.6226, 0.7152, 0.5525, 0.8778, 0.5525, 0.8778, 0.5525, 0.8778, 0.6226, 0.7152, 0.6226, 0.7152, 0.6226, 0.7152, 0.6226, 0.7152, 0.6226, 0.7152, 0.6226, 0.7152, 0.6226, 0.7152, 0.6226, 0.7152, 0.5951, 0.6902, 0.5951, 0.6902, 0.5951, 0.6902, 0.5826, 0.8278, 0.5826, 0.8278, 0.5826, 0.8278, 0.6451, 0.6301, 0.6276, 0.6226, 0.6276, 0.6226, 0.6476, 0.6326, 0.6276, 0.6752, 0.6451, 0.6677, 0.6476, 0.6702, 0.6276, 0.6802, 0.6226, 0.7152, 0.6226, 0.7152, 0.6226, 0.7152, 0.6226, 0.7152, 0.9204, 0.9204, 0.9404, 0.7677, 0.9404, 0.7677, 0.9204, 0.9204, 0.6226, 0.7152, 0.6226, 0.7152, 0.6226, 0.7152, 0.6226, 0.7152, 0.6476, 0.6326, 0.6551, 0.6501, 0.6526, 0.6476, 0.6451, 0.6301, 0.2247, 0.7753, 0.5, 0.7778, 0.5, 0.9479, 0.2323, 0.9404, 0.5951, 0.6576, 0.6076, 0.6727, 0.6051, 0.6777, 0.5926, 0.6626, 0.5951, 0.6576, 0.6076, 0.6727, 0.6051, 0.6777, 0.5926, 0.6626, 0.5951, 0.6902, 0.5951, 0.6902, 0.5951, 0.6902, 0.6652, 0.6076, 0.6652, 0.6076, 0.6652, 0.6076, 0.6652, 0.6076, 0.5826, 0.8278, 0.5826, 0.8278, 0.5826, 0.8278, 0.6652, 0.6076, 0.6652, 0.6076, 0.6652, 0.6076, 0.6652, 0.6076, 0.5851, 0.6777, 0.5851, 0.6777, 0.5851, 0.6777, 0.6652, 0.6076, 0.6652, 0.6076, 0.6652, 0.6076, 0.6652, 0.6076, 0.5525, 0.8778, 0.5525, 0.8778, 0.5525, 0.8778, 0.6652, 0.6026, 0.6652, 0.6026, 0.6652, 0.6026, 0.6652, 0.6026, 0.5951, 0.6401, 0.6076, 0.6251, 0.6226, 0.6526, 0.5951, 0.6401, 0.6076, 0.6251, 0.6226, 0.6526, 0.5951, 0.6401, 0.6076, 0.6251, 0.6226, 0.6526, 0.6526, 0.6476, 0.6451, 0.6677, 0.6226, 0.6526, 0.6526, 0.6476, 0.6451, 0.6677, 0.6226, 0.6526, 0.6526, 0.6476, 0.6451, 0.6677, 0.6226, 0.6526, 0.5826, 0.8278, 0.5826, 0.8278, 0.5826, 0.8278, 0.1547, 1.0, -0.000458, 1.0, -0.000458, -0.000458, 0.1547, -0.000458, 0.5951, 0.6902, 0.5951, 0.6902, 0.5951, 0.6902, 0.6652, 0.6026, 0.6652, 0.6026, 0.6652, 0.6026, 0.6652, 0.6026, 0.6276, 0.6226, 0.6451, 0.6301, 0.6226, 0.6526, 0.6276, 0.6226, 0.6451, 0.6301, 0.6226, 0.6526, 0.6276, 0.6226, 0.6451, 0.6301, 0.6226, 0.6526, 0.6076, 0.6727, 0.5951, 0.6576, 0.6226, 0.6526, 0.6076, 0.6727, 0.5951, 0.6576, 0.6226, 0.6526, 0.6076, 0.6727, 0.5951, 0.6576, 0.6226, 0.6526, 0.5851, 0.6777, 0.5851, 0.6777, 0.5851, 0.6777, 0.6576, 0.6827, 0.6576, 0.6827, 0.6576, 0.6827, 0.6576, 0.6827, 0.6652, 0.6026, 0.6652, 0.6026, 0.6652, 0.6026, 0.6652, 0.6026, 0.5525, 0.8778, 0.5525, 0.8778, 0.5525, 0.8778, 0.5851, 0.6777, 0.5851, 0.6777, 0.5851, 0.6777, 0.6226, 0.7152, 0.6226, 0.7152, 0.6226, 0.7152, 0.6226, 0.7152, 0.6226, 0.7152, 0.6226, 0.7152, 0.6226, 0.7152, 0.6226, 0.7152, 0.6226, 0.7152, 0.6226, 0.7152, 0.5951, 0.6902, 0.5951, 0.6902, 0.5951, 0.6902, 0.5525, 0.8778, 0.5525, 0.8778, 0.5525, 0.8778, 0.5851, 0.6777, 0.5851, 0.6777, 0.5851, 0.6777, 0.6626, 0.6877, 0.6626, 0.6877, 0.6626, 0.6877, 0.6626, 0.6877, 0.5951, 0.6902, 0.5951, 0.6902, 0.5951, 0.6902, 0.5525, 0.8803, 0.5525, 0.8803, 0.5525, 0.8803, 0.5851, 0.6777, 0.5851, 0.6777, 0.5851, 0.6777, 0.6652, 0.6026, 0.6652, 0.6026, 0.6652, 0.6026, 0.6652, 0.6026, 0.5525, 0.8778, 0.5525, 0.8778, 0.5525, 0.8778, 0.5951, 0.6902, 0.5951, 0.6902, 0.5951, 0.6902, 0.6652, 0.6026, 0.6652, 0.6026, 0.6652, 0.6026, 0.6652, 0.6026, 0.5826, 0.8278, 0.5826, 0.8278, 0.5826, 0.8278, 0.6652, 0.6026, 0.6652, 0.6026, 0.6652, 0.6026, 0.6652, 0.6026, 0.5851, 0.6777, 0.5851, 0.6777, 0.5851, 0.6777, 0.5525, 0.8778, 0.5525, 0.8778, 0.5525, 0.8778, 0.5951, 0.6902, 0.5951, 0.6902, 0.5951, 0.6902, 0.6226, 0.7152, 0.6226, 0.7152, 0.6226, 0.7152, 0.6226, 0.7152, 0.6226, 0.7152, 0.6226, 0.7152, 0.5525, 0.8778, 0.5525, 0.8778, 0.5525, 0.8778, 0.5826, 0.8278, 0.5826, 0.8278, 0.5826, 0.8278, 0.5851, 0.6777, 0.5851, 0.6777, 0.5851, 0.6777, 0.6201, 0.7803, 0.6126, 0.7803, 0.6126, 0.7152, 0.6201, 0.7152, 0.6226, 0.7152, 0.6226, 0.7152, 0.6226, 0.7152, 0.6226, 0.7152, 0.6226, 0.7152, 0.6226, 0.7152, 0.6226, 0.7152, 0.6226, 0.7152, 0.6226, 0.7152, 0.6226, 0.7152, 0.6226, 0.7152, 0.6226, 0.7152, 0.5826, 0.8278, 0.5826, 0.8278, 0.5826, 0.8278, 0.6226, 0.7152, 0.6226, 0.7152, 0.6226, 0.7152, 0.6226, 0.7152, 0.6226, 0.7152, 0.6226, 0.7152, 0.6226, 0.7152, 0.6226, 0.7152, 0.6226, 0.7152, 0.5951, 0.6902, 0.5951, 0.6902, 0.5951, 0.6902, 0.6652, 0.6026, 0.6652, 0.6026, 0.6652, 0.6026, 0.6652, 0.6026, 0.9404, 0.2323, 0.7753, 0.2247, 0.7677, 0.0596, 0.9204, 0.07961, 0.6226, 0.7152, 0.6226, 0.7152, 0.6226, 0.7152, 0.6226, 0.7152, 0.6226, 0.7152, 0.6226, 0.7152, 0.5851, 0.6777, 0.5851, 0.6777, 0.5851, 0.6777, 0.6777, 0.6026, 1.0, 0.6026, 1.0, 1.0, 0.6777, 1.0, 0.5525, 0.8778, 0.5525, 0.8778, 0.5525, 0.8778, 0.6652, 0.6076, 0.6652, 0.6076, 0.6652, 0.6076, 0.6652, 0.6076, 0.5525, 0.8778, 0.5525, 0.8803, 0.5525, 0.8803, 0.5826, 0.8278, 0.5826, 0.8278, 0.5826, 0.8278, 0.5851, 0.6777, 0.5851, 0.6777, 0.5851, 0.6777, 0.5826, 0.8278, 0.5826, 0.8278, 0.5826, 0.8278, 0.5951, 0.6902, 0.5951, 0.6902, 0.5951, 0.6902, 0.6652, 0.6076, 0.6652, 0.6076, 0.6652, 0.6076, 0.6652, 0.6076, 0.5826, 0.8278, 0.5826, 0.8278, 0.5826, 0.8278, 0.5951, 0.6902, 0.5951, 0.6902, 0.5951, 0.6902, 0.5851, 0.6777, 0.5851, 0.6777, 0.5851, 0.6777, 0.5626, 0.8528, 0.5626, 0.8553, 0.5651, 0.8553, 0.5651, 0.8528, 0.5525, 0.8778, 0.5525, 0.8803, 0.5525, 0.8803, 0.5826, 0.8278, 0.5826, 0.8278, 0.5826, 0.8278, 0.5951, 0.6902, 0.5951, 0.6902, 0.5951, 0.6902, 0.6652, 0.6076, 0.6652, 0.6076, 0.6652, 0.6076, 0.6652, 0.6076, 0.5951, 0.6902, 0.5951, 0.6902, 0.5951, 0.6902, 0.5901, 0.6101, 0.5901, 0.6101, 0.5901, 0.6101, 0.5901, 0.6101, 0.5826, 0.8278, 0.5826, 0.8278, 0.5826, 0.8278, 0.6652, 0.6026, 0.6652, 0.6026, 0.6652, 0.6026, 0.6652, 0.6026, 0.5851, 0.6777, 0.5851, 0.6777, 0.5851, 0.6777, 0.5826, 0.8278, 0.5826, 0.8278, 0.5826, 0.8278, 0.6351, 0.7803, 0.6251, 0.7803, 0.6251, 0.7152, 0.6351, 0.7152, 0.5951, 0.6902, 0.5951, 0.6902, 0.5951, 0.6902, 0.6652, 0.6026, 0.6652, 0.6026, 0.6652, 0.6026, 0.6652, 0.6026, 0.5525, 0.8778, 0.5525, 0.8778, 0.5525, 0.8778, 0.5851, 0.6777, 0.5851, 0.6777, 0.5851, 0.6777, 0.5525, 0.8778, 0.5525, 0.8778, 0.5525, 0.8778, 0.5525, 0.8778, 0.5525, 0.8803, 0.5525, 0.8803, 0.5851, 0.6777, 0.5851, 0.6777, 0.5851, 0.6777, 0.5525, 0.8778, 0.5525, 0.8803, 0.5525, 0.8803, -0.000458, -0.000458, 1.0, -0.000458, 1.0, 1.0, -0.000458, 1.0, 0.6351, 0.7277, 0.6351, 0.7277, 0.6351, 0.7277, 0.6351, 0.7277, 0.5951, 0.6902, 0.5951, 0.6902, 0.5951, 0.6902, 0.5826, 0.8278, 0.5826, 0.8278, 0.5826, 0.8278, 0.5525, 0.8778, 0.5525, 0.8778, 0.5525, 0.8778, 0.5851, 0.6777, 0.5851, 0.6777, 0.5851, 0.6777, 0.5851, 0.6777, 0.5851, 0.6777, 0.5851, 0.6777, 0.5826, 0.8278, 0.5826, 0.8278, 0.5826, 0.8278, 0.6652, 0.6076, 0.6652, 0.6076, 0.6652, 0.6076, 0.6652, 0.6076, 0.5951, 0.6902, 0.5951, 0.6902, 0.5951, 0.6902, 0.6652, 0.6076, 0.6652, 0.6076, 0.6652, 0.6076, 0.6652, 0.6076, 0.6652, 0.6076, 0.6652, 0.6076, 0.6652, 0.6076, 0.6652, 0.6076])
me_dkong3.materials.append(mat_defaultmaterial6)
me_dkong3.materials.append(mat_dkong3marquee)
me_dkong3.materials.append(mat_dkong3glass)
me_dkong3.materials.append(mat_dkong3bezel)
me_dkong3.materials.append(mat_dkong3texture)
me_dkong3.use_remesh_fix_poles = True
me_dkong3.use_remesh_preserve_attributes = False
me_dkong3.update()

# ---- objects
ob_dkong3 = bpy.data.objects.new('dkong3', me_dkong3)

# ---- transforms, parenting, visibility, modifiers, constraints
ob_dkong3.location = (-0.02935, -0.3125, 1.042)
ob_dkong3.rotation_euler = (1.571, 0.0, 0.0)
_m = ob_dkong3.modifiers.new('Auto Smooth', 'NODES')
_m.node_group = ng_auto_smooth
_gi = [s.identifier for s in ng_auto_smooth.interface.items_tree if s.item_type == 'SOCKET' and s.in_out == 'INPUT']
_m[_gi[1]] = 1.047  # Angle
_m = ob_dkong3.modifiers.new('WeightedNormal', 'WEIGHTED_NORMAL')
_m.keep_sharp = True

# ---- collection membership
scene.collection.objects.link(ob_dkong3)

# ---- scene / render settings (as saved in the file)
scene.frame_start = 1; scene.frame_end = 250; scene.frame_set(1)
scene.render.engine = 'BLENDER_EEVEE_NEXT'
scene.cycles.use_denoising = False
scene.cycles.samples = 128
scene.cycles.sampling_pattern = 'TABULATED_SOBOL'
scene.cycles.use_adaptive_sampling = False
scene.cycles.use_light_tree = False
scene.view_settings.view_transform = 'Filmic'
bpy.context.view_layer.update()

# ---- added for rendering (the .blend has no active camera and no usable light): camera, sun
cam_auto = bpy.data.cameras.new('AutoCamera')
cam_auto.lens = 50.0
cam_auto.sensor_width = 36.0
cam_auto.clip_end = 1000.0
ob_auto_camera = bpy.data.objects.new('AutoCamera', cam_auto)
scene.collection.objects.link(ob_auto_camera)
ob_auto_camera.location = (1.82754, -2.2706, 2.35652)
ob_auto_camera.rotation_euler = (1.09748, -7.21219e-08, 0.694738)
scene.camera = ob_auto_camera
light_auto_sun = bpy.data.lights.new('AutoSun', 'SUN')
light_auto_sun.energy = 3.0
light_auto_sun.angle = 0.0523599
ob_auto_sun = bpy.data.objects.new('AutoSun', light_auto_sun)
scene.collection.objects.link(ob_auto_sun)
ob_auto_sun.rotation_euler = (0.872665, 0.174533, 0.523599)
bpy.context.view_layer.update()
